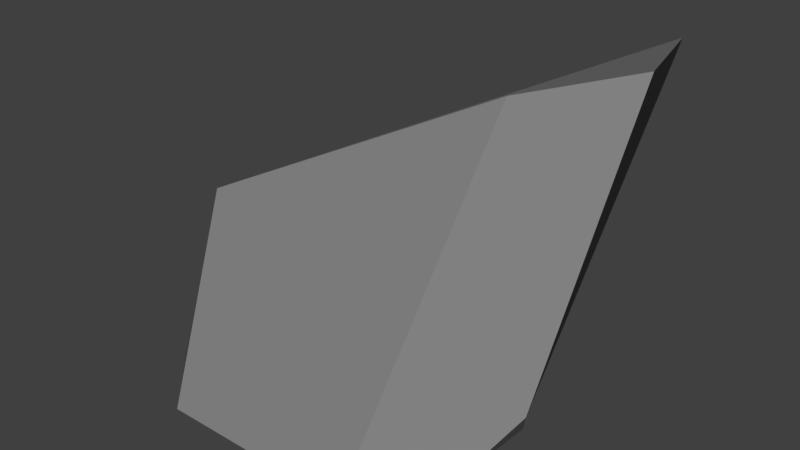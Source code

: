 # Source: rock1.blend  (saved by Blender 2.79.0; exported with 4.5.12 LTS)
import bpy
from mathutils import Matrix  # noqa: F401  (used for matrix-valued properties, if any)

bpy.ops.wm.read_factory_settings(use_empty=True)
scene = bpy.context.scene
scene.name = 'Scene'

# ---- collections
col_collection_1 = bpy.data.collections.new('Collection 1'); scene.collection.children.link(col_collection_1)

# ---- materials (node trees are filled in below, after node groups)
mat_rock_001 = bpy.data.materials.new('rock.001')
mat_rock_001.alpha_threshold = 0.0
mat_rock_001.roughness = 0.5

# ---- material node trees
mat_rock_001.use_nodes = True; mat_rock_001.node_tree.nodes.clear()
_N = mat_rock_001.node_tree.nodes; _L = mat_rock_001.node_tree.links
n0 = _N.new('ShaderNodeOutputMaterial'); n0.name = 'Material Output'; n0.location = (300, 300)
n1 = _N.new('ShaderNodeBsdfDiffuse'); n1.name = 'Diffuse BSDF'; n1.location = (10, 300)
n1.inputs[0].default_value = (0.233, 0.233, 0.233, 1.0)
_L.new(n1.outputs[0], n0.inputs[0])
n0.is_active_output = True

# ---- world
world_world = bpy.data.worlds.new('World'); scene.world = world_world
world_world.color = (0.05088, 0.05088, 0.05088)
world_world.use_sun_shadow = False
world_world.sun_shadow_jitter_overblur = 0.0
world_world.cycles.sampling_method = 'MANUAL'

# ---- meshes
me_icosphere_001 = bpy.data.meshes.new('Icosphere.001')
me_icosphere_001.from_pydata([(-0.838, -0.6439, 0.6359), (-1.241, -0.7837, 1.973), (0.9511, -0.309, 0.05768), (0.9511, 0.2835, 0.05768), (-0.005863, -1.024, 0.05768), (0.5878, -0.809, 0.05768), (-0.9178, -0.3957, 0.05768), (-0.595, -0.8873, 0.05768), (-0.5695, 0.6485, 0.05768), (-0.9043, 0.2471, 0.05768), (0.5878, 0.6535, 0.05768), (-1.132, -0.07367, 0.4169), (-1.118, -1.291, 1.982), (0.8997, -2.734e-08, 1.027), (-0.7504, -0.3508, 1.862)], [], [(7, 4, 12, 0), (13, 2, 3, 10), (11, 1, 14, 8, 9), (8, 14, 13, 10), (12, 1, 11, 0), (9, 6, 11), (12, 13, 14, 1), (6, 7, 0, 11), (13, 12, 4, 5, 2), (3, 2, 5, 4, 7, 6, 9, 8, 10)])
me_icosphere_001.polygons.foreach_set('use_smooth', [True] * 10)
_k = set([(0, 7), (0, 11), (0, 12), (1, 11), (1, 12), (1, 14), (2, 3), (2, 5), (2, 13), (3, 10), (4, 5), (4, 7), (4, 12), (6, 7), (6, 9), (6, 11), (8, 9), (8, 10), (8, 14), (9, 11), (10, 13), (12, 13), (13, 14)])
me_icosphere_001.attributes.new('sharp_edge', 'BOOLEAN', 'EDGE').data.foreach_set('value', [ (min(e.vertices), max(e.vertices)) in _k for e in me_icosphere_001.edges])
me_icosphere_001.materials.append(mat_rock_001)
me_icosphere_001.use_remesh_preserve_volume = False
me_icosphere_001.use_remesh_preserve_attributes = False
me_icosphere_001.use_mirror_vertex_groups = False
me_icosphere_001.update()
me_icosphere_001.normals_split_custom_set([tuple(v) for v in zip(*[iter([-0.5665, -0.762, -0.3138, -0.5665, -0.762, -0.3138, -0.5665, -0.762, -0.3138, -0.5665, -0.762, -0.3138, 0.9249, 0.349, 0.151, 0.9249, 0.349, 0.151, 0.9249, 0.349, 0.151, 0.9249, 0.349, 0.151, -0.6499, 0.703, 0.2889, -0.6499, 0.703, 0.2889, -0.6499, 0.703, 0.2889, -0.6499, 0.703, 0.2889, -0.6499, 0.703, 0.2889, 0.04272, 0.8592, 0.5098, 0.04272, 0.8592, 0.5098, 0.04272, 0.8592, 0.5098, 0.04272, 0.8592, 0.5098, -0.8656, -0.3991, -0.3024, -0.8656, -0.3991, -0.3024, -0.8656, -0.3991, -0.3024, -0.8656, -0.3991, -0.3024, -0.8515, 0.01798, -0.5241, -0.8515, 0.01798, -0.5241, -0.8515, 0.01798, -0.5241, 0.4181, -0.04767, 0.9072, 0.4181, -0.04767, 0.9072, 0.4181, -0.04767, 0.9072, 0.4181, -0.04767, 0.9072, -0.8505, -0.5156, -0.1039, -0.8505, -0.5156, -0.1039, -0.8505, -0.5156, -0.1039, -0.8505, -0.5156, -0.1039, 0.5883, -0.7543, 0.2914, 0.5883, -0.7543, 0.2914, 0.5883, -0.7543, 0.2914, 0.5883, -0.7543, 0.2914, 0.5883, -0.7543, 0.2914, 2.36e-10, -2.505e-10, -1.0, 2.36e-10, -2.505e-10, -1.0, 2.36e-10, -2.505e-10, -1.0, 2.36e-10, -2.505e-10, -1.0, 2.36e-10, -2.505e-10, -1.0, 2.36e-10, -2.505e-10, -1.0, 2.36e-10, -2.505e-10, -1.0, 2.36e-10, -2.505e-10, -1.0, 2.36e-10, -2.505e-10, -1.0])] * 3)])

# ---- objects
ob_icosphere = bpy.data.objects.new('Icosphere', me_icosphere_001)

# ---- transforms, parenting, visibility, modifiers, constraints
ob_icosphere.location = (0.0, 0.0, 0.0)
ob_icosphere.rotation_euler = (7.55e-08, 2.066e-17, 3.135)
ob_icosphere.scale = (0.2964, 0.2964, 0.2964)
ob_icosphere.color = (0.8, 0.8, 0.8, 1.0)
ob_icosphere.lineart.crease_threshold = 0.0

# ---- collection membership
col_collection_1.objects.link(ob_icosphere)

# ---- scene / render settings (as saved in the file)
scene.frame_start = 1; scene.frame_end = 250; scene.frame_set(1)
scene.render.engine = 'CYCLES'
scene.render.resolution_percentage = 50
scene.render.dither_intensity = 0.0
scene.cycles.use_denoising = False
scene.cycles.samples = 128
scene.cycles.sampling_pattern = 'TABULATED_SOBOL'
scene.cycles.use_adaptive_sampling = False
scene.cycles.use_light_tree = False
scene.cycles.blur_glossy = 0.0
scene.cycles.sample_clamp_indirect = 0.0
scene.view_settings.view_transform = 'Standard'
bpy.context.view_layer.update()

# ---- added for rendering (the .blend has no active camera and no usable light): camera, sun
cam_auto = bpy.data.cameras.new('AutoCamera')
cam_auto.lens = 50.0
cam_auto.sensor_width = 36.0
cam_auto.clip_end = 1000.0
ob_auto_camera = bpy.data.objects.new('AutoCamera', cam_auto)
scene.collection.objects.link(ob_auto_camera)
ob_auto_camera.location = (1.00975, -1.0652, 1.07531)
ob_auto_camera.rotation_euler = (1.09748, -7.21219e-08, 0.694738)
scene.camera = ob_auto_camera
light_auto_sun = bpy.data.lights.new('AutoSun', 'SUN')
light_auto_sun.energy = 3.0
light_auto_sun.angle = 0.0523599
ob_auto_sun = bpy.data.objects.new('AutoSun', light_auto_sun)
scene.collection.objects.link(ob_auto_sun)
ob_auto_sun.rotation_euler = (0.872665, 0.174533, 0.523599)
bpy.context.view_layer.update()
